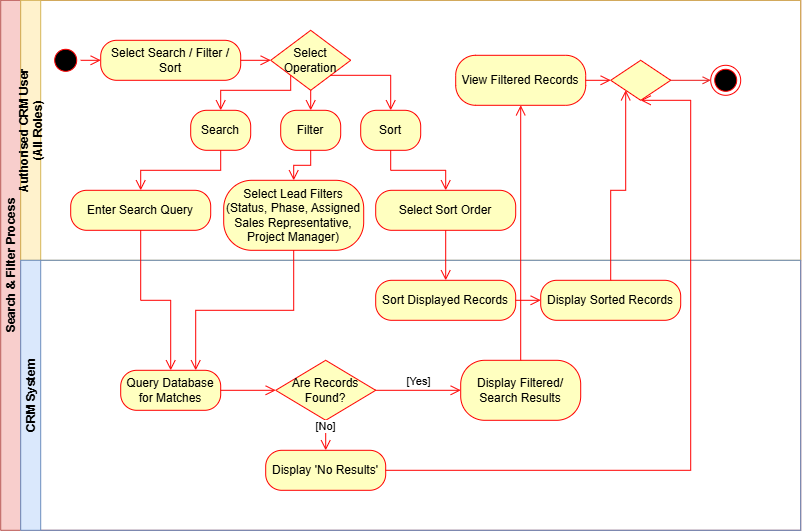

The diagram above was exported from draw.io. Its source (the exported page's mxGraphModel, read from the mxfile embedded in the PNG):
<mxGraphModel dx="915" dy="703" grid="1" gridSize="10" guides="1" tooltips="1" connect="1" arrows="1" fold="1" page="1" pageScale="1" pageWidth="850" pageHeight="1100" math="0" shadow="0">
  <root>
    <mxCell id="0" />
    <mxCell id="1" parent="0" />
    <mxCell id="2" parent="1" style="swimlane;childLayout=stackLayout;resizeParent=1;resizeParentMax=0;horizontal=0;startSize=20;horizontalStack=0;fillColor=#f8cecc;strokeColor=#b85450;" value="Search &amp; Filter Process" vertex="1">
      <mxGeometry height="530" width="800" x="50" y="460" as="geometry" />
    </mxCell>
    <mxCell id="3" parent="2" style="swimlane;startSize=20;horizontal=0;fillColor=#fff2cc;strokeColor=#d6b656;" value="Authorised CRM User&#10;(All Roles)" vertex="1">
      <mxGeometry height="260" width="780" x="20" as="geometry" />
    </mxCell>
    <mxCell id="4" parent="3" style="ellipse;html=1;shape=startState;fillColor=#000000;strokeColor=#ff0000;" value="" vertex="1">
      <mxGeometry height="30" width="30" x="30" y="45" as="geometry" />
    </mxCell>
    <mxCell id="5" parent="3" style="rounded=1;whiteSpace=wrap;html=1;arcSize=40;fontColor=#000000;fillColor=#ffffc0;strokeColor=#ff0000;" value="Select Search / Filter / Sort" vertex="1">
      <mxGeometry height="40" width="140" x="80" y="40" as="geometry" />
    </mxCell>
    <mxCell id="6" parent="3" style="rounded=1;whiteSpace=wrap;html=1;arcSize=40;fontColor=#000000;fillColor=#ffffc0;strokeColor=#ff0000;" value="View Filtered Records" vertex="1">
      <mxGeometry height="50" width="130" x="435" y="55" as="geometry" />
    </mxCell>
    <mxCell id="7" parent="3" style="ellipse;html=1;shape=endState;fillColor=#000000;strokeColor=#ff0000;" value="" vertex="1">
      <mxGeometry height="30" width="30" x="690" y="65" as="geometry" />
    </mxCell>
    <mxCell id="8" edge="1" parent="3" source="9" style="edgeStyle=orthogonalEdgeStyle;rounded=0;orthogonalLoop=1;jettySize=auto;html=1;exitX=1;exitY=0.5;exitDx=0;exitDy=0;entryX=0;entryY=0.5;entryDx=0;entryDy=0;strokeColor=light-dark(#eb1414, #ededed);endArrow=open;endFill=0;" target="7">
      <mxGeometry relative="1" as="geometry" />
    </mxCell>
    <mxCell id="9" parent="3" style="rhombus;whiteSpace=wrap;html=1;fontColor=#000000;fillColor=#ffffc0;strokeColor=#ff0000;" value="" vertex="1">
      <mxGeometry height="40" width="60" x="590" y="60" as="geometry" />
    </mxCell>
    <mxCell id="10" edge="1" parent="3" source="6" style="edgeStyle=orthogonalEdgeStyle;html=1;strokeColor=#ff0000;endArrow=open;endSize=8;rounded=0;entryX=0;entryY=0.5;entryDx=0;entryDy=0;" target="9">
      <mxGeometry relative="1" as="geometry" />
    </mxCell>
    <mxCell id="zJmysuJglaWpkzj7pBiv-22" parent="3" style="rhombus;whiteSpace=wrap;html=1;fontColor=#000000;fillColor=#ffffc0;strokeColor=#ff0000;" value="Select Operation" vertex="1">
      <mxGeometry height="60" width="80" x="250" y="30" as="geometry" />
    </mxCell>
    <mxCell id="zJmysuJglaWpkzj7pBiv-26" parent="3" style="rounded=1;whiteSpace=wrap;html=1;arcSize=40;fontColor=#000000;fillColor=#ffffc0;strokeColor=#ff0000;" value="Search" vertex="1">
      <mxGeometry height="40" width="60" x="170" y="110" as="geometry" />
    </mxCell>
    <mxCell id="zJmysuJglaWpkzj7pBiv-25" parent="3" style="rounded=1;whiteSpace=wrap;html=1;arcSize=40;fontColor=#000000;fillColor=#ffffc0;strokeColor=#ff0000;" value="Filter" vertex="1">
      <mxGeometry height="40" width="60" x="260" y="110" as="geometry" />
    </mxCell>
    <mxCell id="zJmysuJglaWpkzj7pBiv-24" parent="3" style="rounded=1;whiteSpace=wrap;html=1;arcSize=40;fontColor=#000000;fillColor=#ffffc0;strokeColor=#ff0000;" value="Sort" vertex="1">
      <mxGeometry height="40" width="60" x="340" y="110" as="geometry" />
    </mxCell>
    <mxCell id="zJmysuJglaWpkzj7pBiv-29" edge="1" parent="3" source="zJmysuJglaWpkzj7pBiv-22" style="edgeStyle=orthogonalEdgeStyle;html=1;strokeColor=#ff0000;endArrow=open;endSize=8;rounded=0;entryX=0.5;entryY=0;entryDx=0;entryDy=0;exitX=0;exitY=1;exitDx=0;exitDy=0;" target="zJmysuJglaWpkzj7pBiv-26">
      <mxGeometry relative="1" as="geometry">
        <Array as="points">
          <mxPoint x="270" y="90" />
          <mxPoint x="200" y="90" />
        </Array>
        <mxPoint x="150" y="-70" as="sourcePoint" />
        <mxPoint x="150" y="70" as="targetPoint" />
      </mxGeometry>
    </mxCell>
    <mxCell id="zJmysuJglaWpkzj7pBiv-28" edge="1" parent="3" source="zJmysuJglaWpkzj7pBiv-22" style="html=1;strokeColor=#ff0000;endArrow=open;endSize=8;rounded=0;exitX=0.5;exitY=1;exitDx=0;exitDy=0;" target="zJmysuJglaWpkzj7pBiv-25">
      <mxGeometry relative="1" as="geometry">
        <mxPoint x="150" y="-70" as="sourcePoint" />
        <mxPoint x="150" y="70" as="targetPoint" />
      </mxGeometry>
    </mxCell>
    <mxCell id="zJmysuJglaWpkzj7pBiv-27" edge="1" parent="3" source="zJmysuJglaWpkzj7pBiv-22" style="edgeStyle=orthogonalEdgeStyle;html=1;strokeColor=#ff0000;endArrow=open;endSize=8;rounded=0;entryX=0.5;entryY=0;entryDx=0;entryDy=0;exitX=1;exitY=1;exitDx=0;exitDy=0;" target="zJmysuJglaWpkzj7pBiv-24">
      <mxGeometry relative="1" as="geometry">
        <mxPoint x="150" y="-70" as="sourcePoint" />
        <mxPoint x="150" y="70" as="targetPoint" />
      </mxGeometry>
    </mxCell>
    <mxCell id="zJmysuJglaWpkzj7pBiv-30" edge="1" parent="3" source="5" style="html=1;strokeColor=#ff0000;endArrow=open;endSize=8;rounded=0;entryX=0;entryY=0.5;entryDx=0;entryDy=0;exitX=1;exitY=0.5;exitDx=0;exitDy=0;" target="zJmysuJglaWpkzj7pBiv-22">
      <mxGeometry relative="1" as="geometry">
        <mxPoint x="260" y="-100" as="sourcePoint" />
        <mxPoint x="190" y="-65" as="targetPoint" />
      </mxGeometry>
    </mxCell>
    <mxCell id="zJmysuJglaWpkzj7pBiv-31" parent="3" style="rounded=1;whiteSpace=wrap;html=1;arcSize=40;fontColor=#000000;fillColor=#ffffc0;strokeColor=#ff0000;" value="Enter Search Query" vertex="1">
      <mxGeometry height="40" width="140" x="50" y="190" as="geometry" />
    </mxCell>
    <mxCell id="zJmysuJglaWpkzj7pBiv-32" edge="1" parent="3" source="zJmysuJglaWpkzj7pBiv-26" style="edgeStyle=orthogonalEdgeStyle;html=1;strokeColor=#ff0000;endArrow=open;endSize=8;rounded=0;exitX=0.5;exitY=1;exitDx=0;exitDy=0;" target="zJmysuJglaWpkzj7pBiv-31">
      <mxGeometry relative="1" as="geometry">
        <mxPoint x="160" y="90" as="sourcePoint" />
        <mxPoint x="160" y="440" as="targetPoint" />
      </mxGeometry>
    </mxCell>
    <mxCell id="zJmysuJglaWpkzj7pBiv-34" parent="3" style="rounded=1;whiteSpace=wrap;html=1;arcSize=40;fontColor=#000000;fillColor=#ffffc0;strokeColor=#ff0000;" value="Select Lead Filters (&lt;span style=&quot;background-color: transparent; color: light-dark(rgb(0, 0, 0), rgb(237, 237, 237));&quot;&gt;Status, Phase, Assigned Sales Representative, Project Manager&lt;/span&gt;&lt;span style=&quot;background-color: transparent; color: light-dark(rgb(0, 0, 0), rgb(237, 237, 237));&quot;&gt;)&lt;/span&gt;" vertex="1">
      <mxGeometry height="70" width="140" x="203" y="180" as="geometry" />
    </mxCell>
    <mxCell id="zJmysuJglaWpkzj7pBiv-35" edge="1" parent="3" source="zJmysuJglaWpkzj7pBiv-25" style="edgeStyle=orthogonalEdgeStyle;html=1;strokeColor=#ff0000;endArrow=open;endSize=8;rounded=0;exitX=0.5;exitY=1;exitDx=0;exitDy=0;" target="zJmysuJglaWpkzj7pBiv-34">
      <mxGeometry relative="1" as="geometry">
        <mxPoint x="210" y="160" as="sourcePoint" />
        <mxPoint x="170" y="450" as="targetPoint" />
      </mxGeometry>
    </mxCell>
    <mxCell id="zJmysuJglaWpkzj7pBiv-37" parent="3" style="rounded=1;whiteSpace=wrap;html=1;arcSize=40;fontColor=#000000;fillColor=#ffffc0;strokeColor=#ff0000;" value="Select Sort Order" vertex="1">
      <mxGeometry height="40" width="140" x="355" y="190" as="geometry" />
    </mxCell>
    <mxCell id="zJmysuJglaWpkzj7pBiv-38" edge="1" parent="3" source="zJmysuJglaWpkzj7pBiv-24" style="edgeStyle=orthogonalEdgeStyle;html=1;strokeColor=#ff0000;endArrow=open;endSize=8;rounded=0;exitX=0.5;exitY=1;exitDx=0;exitDy=0;" target="zJmysuJglaWpkzj7pBiv-37">
      <mxGeometry relative="1" as="geometry">
        <mxPoint x="475" y="150" as="sourcePoint" />
        <mxPoint x="435" y="440" as="targetPoint" />
      </mxGeometry>
    </mxCell>
    <mxCell id="11" parent="2" style="swimlane;startSize=20;horizontal=0;fillColor=#dae8fc;strokeColor=#6c8ebf;" value="CRM System" vertex="1">
      <mxGeometry height="270" width="780" x="20" y="260" as="geometry" />
    </mxCell>
    <mxCell id="12" parent="11" style="rounded=1;whiteSpace=wrap;html=1;arcSize=40;fontColor=#000000;fillColor=#ffffc0;strokeColor=#ff0000;" value="Query Database&lt;br&gt;for Matches" vertex="1">
      <mxGeometry height="40" width="100" x="100" y="110" as="geometry" />
    </mxCell>
    <mxCell id="13" parent="11" style="rhombus;whiteSpace=wrap;html=1;fontColor=#000000;fillColor=#ffffc0;strokeColor=#ff0000;" value="Are Records Found?" vertex="1">
      <mxGeometry height="60" width="100" x="255" y="100" as="geometry" />
    </mxCell>
    <mxCell id="14" parent="11" style="rounded=1;whiteSpace=wrap;html=1;arcSize=40;fontColor=#000000;fillColor=#ffffc0;strokeColor=#ff0000;" value="Display 'No Results'" vertex="1">
      <mxGeometry height="40" width="120" x="245" y="190" as="geometry" />
    </mxCell>
    <mxCell id="15" parent="11" style="rounded=1;whiteSpace=wrap;html=1;arcSize=40;fontColor=#000000;fillColor=#ffffc0;strokeColor=#ff0000;" value="Display Filtered/&lt;br&gt;Search Results" vertex="1">
      <mxGeometry height="60" width="120" x="440" y="100" as="geometry" />
    </mxCell>
    <mxCell id="19" edge="1" parent="11" source="12" style="edgeStyle=orthogonalEdgeStyle;html=1;strokeColor=#ff0000;endArrow=open;endSize=8;rounded=0;" target="13">
      <mxGeometry relative="1" as="geometry" />
    </mxCell>
    <mxCell id="20" edge="1" parent="11" source="13" style="edgeStyle=orthogonalEdgeStyle;html=1;strokeColor=#ff0000;endArrow=open;endSize=8;rounded=0;verticalAlign=bottom;" target="14" value="[No]">
      <mxGeometry relative="1" as="geometry" />
    </mxCell>
    <mxCell id="21" edge="1" parent="11" source="13" style="edgeStyle=orthogonalEdgeStyle;html=1;strokeColor=#ff0000;endArrow=open;endSize=8;rounded=0;verticalAlign=bottom;" target="15" value="[Yes]">
      <mxGeometry relative="1" as="geometry" />
    </mxCell>
    <mxCell id="zJmysuJglaWpkzj7pBiv-41" parent="11" style="rounded=1;whiteSpace=wrap;html=1;arcSize=40;fontColor=#000000;fillColor=#ffffc0;strokeColor=#ff0000;" value="Display Sorted Records" vertex="1">
      <mxGeometry height="40" width="140" x="520" y="20" as="geometry" />
    </mxCell>
    <mxCell id="zJmysuJglaWpkzj7pBiv-40" parent="11" style="rounded=1;whiteSpace=wrap;html=1;arcSize=40;fontColor=#000000;fillColor=#ffffc0;strokeColor=#ff0000;" value="Sort Displayed Records" vertex="1">
      <mxGeometry height="40" width="140" x="355" y="20" as="geometry" />
    </mxCell>
    <mxCell id="zJmysuJglaWpkzj7pBiv-42" edge="1" parent="11" source="zJmysuJglaWpkzj7pBiv-40" style="edgeStyle=orthogonalEdgeStyle;html=1;strokeColor=#ff0000;endArrow=open;endSize=8;rounded=0;entryX=0;entryY=0.5;entryDx=0;entryDy=0;exitX=1;exitY=0.5;exitDx=0;exitDy=0;" target="zJmysuJglaWpkzj7pBiv-41">
      <mxGeometry relative="1" as="geometry">
        <mxPoint x="435" y="-20" as="sourcePoint" />
        <mxPoint x="435" y="30" as="targetPoint" />
      </mxGeometry>
    </mxCell>
    <mxCell id="16" edge="1" parent="2" source="14" style="edgeStyle=orthogonalEdgeStyle;html=1;strokeColor=#ff0000;endArrow=open;endSize=8;rounded=0;entryX=0.5;entryY=1;entryDx=0;entryDy=0;" target="9">
      <mxGeometry relative="1" as="geometry">
        <Array as="points">
          <mxPoint x="690" y="470.08" />
          <mxPoint x="690" y="100.08" />
        </Array>
      </mxGeometry>
    </mxCell>
    <mxCell id="zJmysuJglaWpkzj7pBiv-33" edge="1" parent="2" source="zJmysuJglaWpkzj7pBiv-31" style="edgeStyle=orthogonalEdgeStyle;html=1;strokeColor=#ff0000;endArrow=open;endSize=8;rounded=0;entryX=0.5;entryY=0;entryDx=0;entryDy=0;exitX=0.5;exitY=1;exitDx=0;exitDy=0;" target="12">
      <mxGeometry relative="1" as="geometry">
        <mxPoint x="180" y="90" as="sourcePoint" />
        <mxPoint x="180" y="440" as="targetPoint" />
      </mxGeometry>
    </mxCell>
    <mxCell id="zJmysuJglaWpkzj7pBiv-36" edge="1" parent="2" source="zJmysuJglaWpkzj7pBiv-34" style="edgeStyle=orthogonalEdgeStyle;html=1;strokeColor=#ff0000;endArrow=open;endSize=8;rounded=0;entryX=0.75;entryY=0;entryDx=0;entryDy=0;exitX=0.5;exitY=1;exitDx=0;exitDy=0;" target="12">
      <mxGeometry relative="1" as="geometry">
        <mxPoint x="190" y="100" as="sourcePoint" />
        <mxPoint x="180" y="440" as="targetPoint" />
      </mxGeometry>
    </mxCell>
    <mxCell id="zJmysuJglaWpkzj7pBiv-39" edge="1" parent="2" source="zJmysuJglaWpkzj7pBiv-37" style="edgeStyle=orthogonalEdgeStyle;html=1;strokeColor=#ff0000;endArrow=open;endSize=8;rounded=0;entryX=0.5;entryY=0;entryDx=0;entryDy=0;exitX=0.5;exitY=1;exitDx=0;exitDy=0;" target="zJmysuJglaWpkzj7pBiv-40">
      <mxGeometry relative="1" as="geometry">
        <mxPoint x="455" y="90" as="sourcePoint" />
        <mxPoint x="445" y="430" as="targetPoint" />
      </mxGeometry>
    </mxCell>
    <mxCell id="zJmysuJglaWpkzj7pBiv-43" edge="1" parent="2" source="zJmysuJglaWpkzj7pBiv-41" style="edgeStyle=orthogonalEdgeStyle;html=1;strokeColor=#ff0000;endArrow=open;endSize=8;rounded=0;entryX=0;entryY=1;entryDx=0;entryDy=0;" target="9">
      <mxGeometry relative="1" as="geometry">
        <mxPoint x="455" y="240" as="sourcePoint" />
        <mxPoint x="455" y="290" as="targetPoint" />
      </mxGeometry>
    </mxCell>
    <mxCell id="18" edge="1" parent="1" source="4" style="edgeStyle=orthogonalEdgeStyle;html=1;strokeColor=#ff0000;endArrow=open;endSize=8;rounded=0;" target="5">
      <mxGeometry relative="1" as="geometry" />
    </mxCell>
    <mxCell id="22" edge="1" parent="1" source="15" style="edgeStyle=orthogonalEdgeStyle;html=1;strokeColor=#ff0000;endArrow=open;endSize=8;rounded=0;" target="6">
      <mxGeometry relative="1" as="geometry" />
    </mxCell>
  </root>
</mxGraphModel>